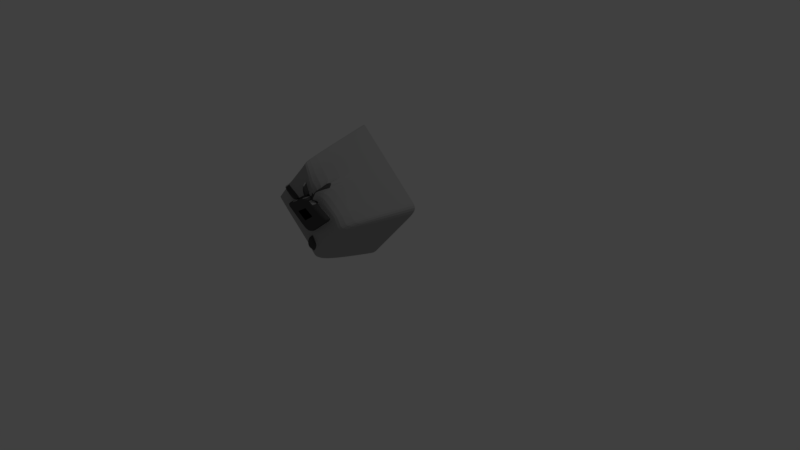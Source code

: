 # Source: ZeldaEyes1.blend  (saved by Blender 2.79.0; exported with 4.5.12 LTS)
import bpy
from mathutils import Matrix  # noqa: F401  (used for matrix-valued properties, if any)

bpy.ops.wm.read_factory_settings(use_empty=True)
scene = bpy.context.scene
scene.name = 'Scene'

# ---- collections
col_collection_1 = bpy.data.collections.new('Collection 1'); scene.collection.children.link(col_collection_1)

# ---- materials (node trees are filled in below, after node groups)
mat_material = bpy.data.materials.new('Material')
mat_material.alpha_threshold = 0.0
mat_material.diffuse_color = (0.3844, 0.3844, 0.3844, 1.0)
mat_material.roughness = 0.5
mat_material.line_color = (0.0, 0.0, 0.0, 1.0)
mat_material_001 = bpy.data.materials.new('Material.001')
mat_material_001.alpha_threshold = 0.0
mat_material_001.diffuse_color = (0.0, 0.0, 0.0, 1.0)
mat_material_001.roughness = 0.5
mat_material_002 = bpy.data.materials.new('Material.002')
mat_material_002.alpha_threshold = 0.0
mat_material_002.roughness = 0.5

# ---- material node trees
mat_material_002.use_nodes = True; mat_material_002.node_tree.nodes.clear()
_N = mat_material_002.node_tree.nodes; _L = mat_material_002.node_tree.links
n0 = _N.new('ShaderNodeOutputMaterial'); n0.name = 'Material Output'; n0.location = (300, 300)
n1 = _N.new('ShaderNodeBsdfDiffuse'); n1.name = 'Diffuse BSDF'; n1.location = (10, 300)
n1.inputs[0].default_value = (0.08001, 0.08001, 0.08001, 1.0)
_L.new(n1.outputs[0], n0.inputs[0])
n0.is_active_output = True

# ---- world
world_world = bpy.data.worlds.new('World'); scene.world = world_world
world_world.color = (0.05088, 0.05088, 0.05088)
world_world.use_sun_shadow = False
world_world.sun_shadow_jitter_overblur = 0.0
world_world.cycles.sampling_method = 'MANUAL'

# ---- cameras
cam_camera = bpy.data.cameras.new('Camera')
cam_camera.clip_end = 100.0
cam_camera.lens = 35.0
cam_camera.sensor_width = 32.0
cam_camera.sensor_height = 18.0
cam_camera.ortho_scale = 7.314
cam_camera.dof.focus_distance = 0.0

# ---- lights
light_lamp = bpy.data.lights.new('Lamp', 'POINT')
light_lamp.transmission_factor = 0.0
light_lamp.cutoff_distance = 30.0
light_lamp.energy = 100.0
light_lamp.shadow_buffer_clip_start = 1.001
light_lamp.shadow_soft_size = 0.1
light_lamp.shadow_maximum_resolution = 0.006
light_lamp.use_absolute_resolution = True

# ---- meshes
me_cube = bpy.data.meshes.new('Cube')
me_cube.from_pydata([(1.34, 1.0, -1.34), (1.0, -1.0, -1.0), (-1.0, -1.0, -1.0), (-1.34, 1.0, -1.34), (1.34, 1.0, 1.34), (1.0, -1.0, 1.0), (-1.0, -1.0, 1.0), (-1.34, 1.0, 1.34), (1.34, 1.0, 0.6185), (1.0, -1.0, 0.4617), (-1.0, -1.0, 0.4617), (-1.34, 1.0, 0.6185), (-0.6643, 1.0, -1.34), (-0.4958, -1.0, -1.0), (-0.6643, 1.0, 1.34), (-0.6546, -1.0, 1.005), (-0.6643, 1.0, 0.6185), (-0.3001, -1.0, 0.4345), (0.7979, 1.0, -1.34), (0.5956, -1.0, -1.0), (0.7979, 1.0, 1.34), (0.5956, -1.0, 1.0), (0.7979, 1.0, 0.6185), (0.565, -1.0, 0.7064), (1.34, 1.0, -0.6979), (1.0, -1.0, -0.5209), (-1.0, -1.0, -0.5209), (-1.34, 1.0, -0.6979), (-0.6542, -1.0, -0.5037), (-0.6643, 1.0, -0.6979), (0.7979, 1.0, -0.6979), (0.3859, -1.0, -0.3487), (-1.34, 1.0, -1.34), (-1.0, -1.0, -1.0), (-1.34, 1.0, 1.34), (-1.0, -1.0, 1.0), (-1.34, 1.0, 0.6185), (-0.9755, -1.0, 0.7833), (-1.0, -1.0, -0.5209), (-1.34, 1.0, -0.6979), (1.34, 1.0, -1.34), (-1.34, 1.0, -1.34), (1.34, 1.0, 1.34), (-1.34, 1.0, 1.34), (-1.34, 1.0, 0.6185), (1.34, 1.0, 0.6185), (-0.6643, 1.0, 1.34), (-0.6643, 1.0, -1.34), (0.7979, 1.0, -1.34), (0.7979, 1.0, 1.34), (1.34, 1.0, -0.6979), (-1.34, 1.0, -0.6979), (-1.34, 1.0, 1.34), (-1.34, 1.0, -1.34), (0.565, -1.178, 0.7064), (-0.3001, -1.178, 0.4345), (-0.6542, -1.178, -0.5037), (0.3859, -1.178, -0.3487), (1.34, 1.0, 0.6185), (1.0, -1.0, 0.4617), (-0.9822, -1.0, 0.8319), (-1.34, 1.0, 0.6185), (-0.6643, 1.0, 0.6185), (-0.3001, -1.0, 0.4345), (0.565, -1.0, 0.7064), (0.7979, 1.0, 0.6185), (-1.34, 1.0, 0.6185), (-0.9962, -1.0, 0.9195), (-1.34, 1.0, 0.6185), (1.34, 1.0, 0.6185), (-0.6643, 1.0, -1.34), (-0.4958, -1.0, -1.0), (-0.6643, 1.0, 1.34), (-0.7168, -1.0, 1.013), (-0.6643, 1.0, 0.6185), (-0.3001, -1.0, 0.4345), (-0.6542, -1.0, -0.5037), (-0.6643, 1.0, -0.6979), (-0.6643, 1.0, -1.34), (-0.6643, 1.0, 1.34), (-0.3001, -1.0, 0.4345), (-0.6643, 1.0, 0.6185), (-0.6542, -1.0, -0.5037), (0.3859, -1.0, -0.3487), (1.34, 1.0, -0.6979), (1.0, -1.0, -0.5209), (-1.0, -1.0, -0.5209), (-1.34, 1.0, -0.6979), (-0.6643, 1.0, -0.6979), (0.7979, 1.0, -0.6979), (-1.0, -1.0, -0.5209), (-1.34, 1.0, -0.6979), (-1.34, 1.0, -0.6979), (1.34, 1.0, -0.6979), (-0.6643, 1.0, -0.6979), (-0.6542, -1.0, -0.5037), (0.7979, 1.0, -1.34), (0.5956, -1.0, -1.0), (0.7979, 1.0, 1.34), (0.5956, -1.0, 1.0), (0.7979, 1.0, 0.6185), (0.565, -1.0, 0.7064), (0.3859, -1.0, -0.3487), (0.7979, 1.0, -0.6979), (0.7979, 1.0, 1.34), (0.7979, 1.0, -1.34), (0.7979, 1.0, 0.6185), (0.565, -1.0, 0.7064), (0.3859, -1.0, -0.3487), (0.7979, 1.0, -0.6979), (1.34, 1.0, 0.1884), (1.0, -1.0, 0.1406), (-1.0, -1.0, 0.1406), (-1.34, 1.0, 0.1884), (-0.6643, 1.0, 0.1884), (0.7979, 1.0, 0.1884), (-0.4158, -1.0, 0.128), (0.5065, -1.0, 0.3617), (-1.34, 1.0, 0.1884), (-1.0, -1.0, 0.1406), (1.34, 1.0, 0.1884), (-1.34, 1.0, 0.1884), (-0.4158, -1.178, 0.128), (0.5065, -1.178, 0.3617), (-0.4158, -1.0, 0.128), (-0.6643, 1.0, 0.1884), (0.7979, 1.0, 0.1884), (0.5065, -1.0, 0.3617), (-0.2385, 1.0, -1.34), (-0.178, -1.0, -1.0), (-0.2385, 1.0, 1.34), (-0.178, -1.0, 1.0), (-0.2385, 1.0, 0.6185), (-0.04821, -1.0, 0.5137), (-0.2385, 1.0, -0.6979), (-0.3513, -1.0, -0.4585), (-0.2385, 1.0, -1.34), (-0.2385, 1.0, 1.34), (-0.04821, -1.178, 0.5137), (-0.3513, -1.178, -0.4585), (-0.04821, -1.0, 0.5137), (-0.2385, 1.0, 0.6185), (-0.3513, -1.0, -0.4585), (-0.2385, 1.0, -0.6979), (-0.1472, -1.178, 0.196), (-0.2385, 1.0, 0.1884), (-0.5378, -1.0, -0.1954), (0.4448, -1.0, -0.00197), (-1.0, -1.0, -0.198), (1.34, 1.0, -0.2653), (-1.34, 1.0, -0.2653), (-0.5378, -1.178, -0.1954), (0.4448, -1.178, -0.00197), (-0.5378, -1.0, -0.1954), (0.4448, -1.0, -0.00197), (1.34, 1.0, -0.2653), (1.0, -1.0, -0.198), (-1.0, -1.0, -0.198), (-1.34, 1.0, -0.2653), (-0.6643, 1.0, -0.2653), (0.7979, 1.0, -0.2653), (-1.34, 1.0, -0.2653), (-0.6643, 1.0, -0.2653), (0.7979, 1.0, -0.2653), (-0.2517, -1.178, -0.139), (-0.2385, 1.0, -0.2653), (0.2937, 1.0, 1.34), (0.2937, 1.0, -1.34), (0.2192, -1.0, -1.0), (0.2937, 1.0, 1.34), (0.2192, -1.0, 1.0), (0.2937, 1.0, 0.6185), (0.2667, -1.0, 0.6127), (0.2937, 1.0, -0.6979), (0.02727, -1.0, -0.4021), (0.2937, 1.0, -1.34), (0.2667, -1.178, 0.6127), (0.02727, -1.178, -0.4021), (0.2667, -1.0, 0.6127), (0.2937, 1.0, 0.6185), (0.02727, -1.0, -0.4021), (0.2937, 1.0, -0.6979), (0.1884, -1.178, 0.2811), (0.2937, 1.0, 0.1884), (0.2937, 1.0, -0.2653), (0.1059, -1.178, -0.06866), (-0.575, -1.0, -0.7518), (0.4908, -1.0, -0.6744), (-1.0, -1.0, -0.7605), (-1.34, 1.0, -1.019), (1.34, 1.0, -1.019), (-0.575, -1.0, -0.7518), (1.34, 1.0, -1.019), (1.0, -1.0, -0.7605), (-1.0, -1.0, -0.7605), (-1.34, 1.0, -1.019), (-0.6643, 1.0, -1.019), (0.7979, 1.0, -1.019), (-1.34, 1.0, -1.019), (-0.6643, 1.0, -1.019), (0.4908, -1.0, -0.6744), (0.7979, 1.0, -1.019), (-0.2647, -1.0, -0.7293), (-0.2385, 1.0, -1.019), (0.2937, 1.0, -1.019), (0.1232, -1.0, -0.7011), (1.069, 1.0, 1.34), (1.069, 1.0, -1.34), (0.7978, -1.0, -1.0), (1.069, 1.0, 1.34), (0.7978, -1.0, 1.0), (1.069, 1.0, 0.6185), (0.7825, -1.0, 0.584), (0.693, -1.0, -0.4348), (1.069, 1.0, -0.6979), (1.069, 1.0, -1.34), (1.069, 1.0, 0.6185), (0.7825, -1.0, 0.584), (0.693, -1.0, -0.4348), (1.069, 1.0, -0.6979), (0.7532, -1.0, 0.2511), (1.069, 1.0, 0.1884), (0.7224, -1.0, -0.1), (1.069, 1.0, -0.2653), (1.069, 1.0, -1.019), (0.7454, -1.0, -0.7174), (0.693, -1.155, -0.4348), (0.3859, -1.155, -0.3487), (0.4908, -1.155, -0.6744), (0.7454, -1.155, -0.7174), (1.34, 1.0, -0.03847), (1.0, -1.0, -0.02871), (-1.0, -1.0, -0.02871), (-1.34, 1.0, -0.03847), (-0.6643, 1.0, -0.03847), (0.7979, 1.0, -0.03847), (-1.34, 1.0, -0.03847), (-0.6643, 1.0, -0.03847), (0.7979, 1.0, -0.03847), (-0.2385, 1.0, -0.03847), (-0.4768, -1.0, -0.03369), (0.4756, -1.0, 0.1799), (-1.01, -1.0, -0.1948), (1.34, 1.0, -0.03847), (-1.34, 1.0, -0.03847), (-0.4768, -1.178, -0.03369), (0.4756, -1.178, 0.1799), (-0.4768, -1.0, -0.03369), (0.4756, -1.0, 0.1799), (-0.1995, -1.178, 0.02849), (0.2937, 1.0, -0.03847), (0.1472, -1.178, 0.1062), (1.069, 1.0, -0.03847), (0.7378, -1.0, 0.07557), (1.34, 1.0, 0.2867), (1.0, -1.0, 0.214), (-1.0, -1.0, 0.214), (-1.34, 1.0, 0.2867), (-0.6643, 1.0, 0.2867), (0.7979, 1.0, 0.2867), (-1.34, 1.0, 0.2867), (-0.6643, 1.0, 0.2867), (0.7979, 1.0, 0.2867), (-0.3893, -1.0, 0.198), (0.5198, -1.0, 0.4405), (-0.9964, -1.0, 0.3874), (1.34, 1.0, 0.2867), (-1.34, 1.0, 0.2867), (-0.3893, -1.178, 0.198), (0.5198, -1.178, 0.4405), (-0.3893, -1.0, 0.198), (0.5198, -1.0, 0.4405), (-0.2385, 1.0, 0.2867), (-0.1246, -1.178, 0.2686), (0.2063, -1.178, 0.3569), (0.2937, 1.0, 0.2867), (1.069, 1.0, 0.2867), (0.7599, -1.0, 0.3272), (-0.9926, 1.0, -1.34), (-0.7409, -1.0, -1.0), (-0.9926, 1.0, 1.34), (-0.7409, -1.0, 1.0), (-0.9926, 1.0, 0.6185), (-0.6333, -1.0, 0.563), (-0.8223, -1.0, -0.5121), (-0.9926, 1.0, -0.6979), (-0.9926, 1.0, -1.34), (-0.5976, -1.0, 0.5946), (-0.9926, 1.0, 0.6185), (-0.9926, 1.0, 1.34), (-0.9926, 1.0, -0.6979), (-0.8223, -1.0, -0.5121), (-0.6998, -1.0, 0.1341), (-0.9926, 1.0, 0.1884), (-0.7625, -1.0, -0.1967), (-0.9926, 1.0, -0.2653), (-0.7816, -1.0, -0.756), (-0.9926, 1.0, -1.019), (-0.9926, 1.0, -0.03847), (-0.7361, -1.0, -0.112), (-0.9926, 1.0, 0.2867), (-0.6188, -0.9848, 0.5492), (-0.416, 1.0, -1.34), (-0.3105, -1.0, -1.0), (-0.416, 1.0, 1.34), (-0.2003, -0.9876, 0.9905), (-0.416, 1.0, 0.6185), (-0.1532, -1.0, 0.4807), (-0.416, 1.0, -0.6979), (-0.4776, -1.0, -0.4774), (-0.416, 1.0, -1.34), (-0.1532, -1.178, 0.4807), (-0.4776, -1.178, -0.4774), (-0.1532, -1.0, 0.4807), (-0.416, 1.0, 0.6185), (-0.4776, -1.0, -0.4774), (-0.416, 1.0, -0.6979), (-0.2592, -1.178, 0.1677), (-0.416, 1.0, 0.1884), (-0.416, 1.0, 1.34), (-0.371, -1.178, -0.1625), (-0.416, 1.0, -0.2653), (-0.394, -1.0, -0.7387), (-0.416, 1.0, -1.019), (-0.416, 1.0, -0.03847), (-0.3151, -1.178, 0.002568), (-0.416, 1.0, 0.2867), (-0.235, -1.178, 0.2392), (-1.013, -1.151, -0.1969), (-1.003, -1.151, -0.2001), (-0.48, -1.151, -0.03581), (-0.541, -1.151, -0.1975), (-0.7657, -1.151, -0.1988), (-0.7392, -1.151, -0.1141), (-0.3033, -1.151, 0.4324), (-0.3925, -1.151, 0.1959), (-0.6365, -1.151, 0.5609), (-0.622, -1.136, 0.5471), (-0.1973, -1.201, 0.9991), (-0.06745, -1.201, 0.5128), (-0.2196, -1.188, 0.9895), (-0.1725, -1.201, 0.4798)], [], [(53, 33, 2, 41), (52, 43, 6, 35), (69, 42, 5, 59), (67, 35, 6, 60), (68, 43, 7, 61), (198, 32, 3, 195), (66, 36, 11, 61), (267, 44, 11, 257), (265, 37, 10, 256), (266, 45, 9, 255), (307, 17, 55, 311), (314, 306, 16, 62), (323, 302, 12, 196), (313, 305, 15, 63), (319, 46, 15, 305), (310, 303, 13, 47), (105, 97, 19, 48), (104, 49, 21, 99), (107, 99, 21, 64), (201, 96, 18, 197), (106, 100, 22, 65), (271, 101, 23, 264), (108, 102, 31, 83), (163, 103, 30, 160), (321, 308, 29, 159), (315, 309, 28, 82), (93, 50, 25, 85), (90, 38, 26, 86), (92, 51, 27, 87), (161, 39, 27, 158), (295, 285, 39, 161), (291, 284, 38, 90), (301, 283, 37, 265), (288, 282, 36, 66), (297, 278, 32, 198), (287, 281, 35, 67), (289, 52, 35, 281), (286, 279, 33, 53), (278, 286, 53, 32), (280, 34, 52, 289), (86, 26, 51, 92), (84, 24, 50, 93), (98, 20, 49, 104), (96, 105, 48, 18), (302, 310, 47, 12), (304, 14, 46, 319), (254, 8, 45, 266), (256, 10, 44, 267), (60, 6, 43, 68), (58, 4, 42, 69), (34, 7, 43, 52), (32, 53, 41, 3), (327, 311, 55, 268), (146, 28, 56, 151), (174, 31, 57, 177), (264, 23, 54, 269), (8, 58, 69, 45), (10, 60, 68, 44), (283, 287, 67, 37), (280, 288, 66, 34), (98, 106, 65, 20), (101, 107, 64, 23), (307, 313, 63, 17), (304, 314, 62, 14), (34, 66, 61, 7), (44, 68, 61, 11), (37, 67, 60, 10), (45, 69, 59, 9), (14, 62, 81, 72), (17, 63, 80, 75), (14, 72, 79, 46), (12, 47, 78, 70), (47, 13, 71, 78), (46, 79, 73, 15), (63, 15, 73, 80), (196, 12, 70, 199), (62, 16, 74, 81), (263, 17, 75, 270), (82, 28, 76, 95), (159, 29, 77, 162), (186, 82, 95, 191), (29, 88, 94, 77), (192, 84, 93, 190), (194, 86, 92, 189), (285, 290, 91, 39), (296, 291, 90, 188), (189, 92, 87, 195), (188, 90, 86, 194), (190, 93, 85, 193), (322, 315, 82, 186), (200, 108, 83, 187), (103, 109, 89, 30), (308, 316, 88, 29), (39, 91, 87, 27), (214, 219, 109, 103), (108, 200, 228, 227), (212, 217, 107, 101), (209, 216, 106, 98), (207, 215, 105, 96), (209, 98, 104, 206), (223, 214, 103, 163), (218, 213, 102, 108), (277, 212, 101, 271), (216, 211, 100, 106), (224, 207, 96, 201), (217, 210, 99, 107), (206, 104, 99, 210), (215, 208, 97, 105), (253, 220, 127, 248), (276, 221, 126, 262), (258, 114, 125, 261), (240, 116, 124, 247), (241, 117, 123, 246), (263, 116, 122, 268), (325, 317, 122, 245), (232, 112, 121, 244), (230, 110, 120, 243), (299, 292, 119, 242), (300, 293, 118, 260), (260, 118, 113, 257), (326, 318, 114, 258), (262, 126, 115, 259), (248, 127, 117, 241), (243, 120, 111, 231), (242, 119, 112, 232), (244, 121, 113, 233), (275, 183, 145, 272), (251, 182, 144, 249), (173, 181, 143, 134), (205, 180, 142, 202), (169, 179, 141, 130), (172, 178, 140, 133), (309, 135, 139, 312), (274, 176, 138, 273), (169, 130, 137, 166), (167, 175, 136, 128), (180, 174, 135, 142), (184, 173, 134, 165), (175, 168, 129, 136), (166, 137, 131, 170), (178, 170, 131, 140), (204, 167, 128, 203), (179, 171, 132, 141), (172, 133, 138, 176), (250, 184, 165, 239), (177, 185, 164, 139), (51, 150, 158, 27), (38, 148, 157, 26), (50, 149, 156, 25), (102, 154, 147, 31), (284, 294, 148, 38), (24, 155, 149, 50), (26, 157, 150, 51), (312, 320, 151, 56), (31, 147, 152, 57), (28, 146, 153, 76), (213, 222, 154, 102), (252, 223, 163, 238), (234, 159, 162, 237), (240, 146, 151, 245), (298, 295, 161, 236), (236, 161, 158, 233), (324, 321, 159, 234), (238, 163, 160, 235), (57, 152, 185, 177), (235, 160, 184, 250), (23, 172, 176, 54), (65, 22, 171, 179), (197, 18, 167, 204), (64, 21, 170, 178), (49, 166, 170, 21), (48, 19, 168, 175), (160, 30, 173, 184), (83, 31, 174, 180), (18, 48, 175, 167), (20, 169, 166, 49), (269, 54, 176, 274), (23, 64, 178, 172), (20, 65, 179, 169), (187, 83, 180, 205), (30, 89, 181, 173), (246, 123, 182, 251), (259, 115, 183, 275), (135, 174, 177, 139), (19, 187, 205, 168), (89, 197, 204, 181), (181, 204, 203, 143), (168, 205, 202, 129), (219, 224, 201, 109), (208, 225, 200, 97), (97, 200, 187, 19), (303, 322, 186, 13), (40, 190, 193, 1), (33, 188, 194, 2), (41, 189, 195, 3), (279, 296, 188, 33), (2, 194, 189, 41), (0, 192, 190, 40), (13, 186, 191, 71), (88, 196, 199, 94), (290, 297, 198, 91), (109, 201, 197, 89), (316, 323, 196, 88), (91, 198, 195, 87), (1, 193, 225, 208), (84, 192, 224, 219), (230, 155, 223, 252), (25, 156, 222, 213), (254, 110, 221, 276), (231, 111, 220, 253), (40, 1, 208, 215), (42, 206, 210, 5), (59, 5, 210, 217), (192, 0, 207, 224), (58, 8, 211, 216), (255, 9, 212, 277), (85, 25, 213, 218), (155, 24, 214, 223), (4, 209, 206, 42), (0, 40, 215, 207), (4, 58, 216, 209), (9, 59, 217, 212), (193, 85, 218, 225), (24, 84, 219, 214), (229, 226, 227, 228), (200, 225, 229, 228), (225, 218, 226, 229), (218, 108, 227, 226), (156, 231, 253, 222), (110, 230, 252, 221), (152, 246, 251, 185), (115, 235, 250, 183), (126, 238, 235, 115), (318, 324, 234, 114), (118, 236, 233, 113), (293, 298, 236, 118), (116, 240, 245, 122), (114, 234, 237, 125), (221, 252, 238, 126), (183, 250, 239, 145), (185, 251, 249, 164), (150, 244, 233, 158), (148, 242, 232, 157), (149, 243, 231, 156), (154, 248, 241, 147), (153, 247, 330, 331), (155, 230, 243, 149), (157, 232, 244, 150), (320, 325, 245, 151), (147, 241, 246, 152), (146, 240, 247, 153), (222, 253, 248, 154), (111, 255, 277, 220), (8, 254, 276, 211), (22, 259, 275, 171), (123, 269, 274, 182), (182, 274, 273, 144), (171, 275, 272, 132), (100, 262, 259, 22), (306, 326, 258, 16), (36, 260, 257, 11), (282, 300, 260, 36), (17, 263, 268, 55), (16, 258, 261, 74), (211, 276, 262, 100), (220, 277, 271, 127), (116, 263, 270, 124), (117, 264, 269, 123), (317, 327, 268, 122), (112, 256, 267, 121), (110, 254, 266, 120), (292, 301, 265, 119), (127, 271, 264, 117), (120, 266, 255, 111), (119, 265, 256, 112), (121, 267, 257, 113), (124, 270, 301, 292), (74, 261, 300, 282), (283, 301, 337, 336), (125, 237, 298, 293), (94, 199, 297, 290), (71, 191, 296, 279), (237, 162, 295, 298), (76, 153, 294, 284), (261, 125, 293, 300), (247, 124, 292, 299), (191, 95, 291, 296), (77, 94, 290, 285), (72, 81, 288, 280), (75, 80, 287, 283), (72, 280, 289, 79), (70, 78, 286, 278), (78, 71, 279, 286), (79, 289, 281, 73), (80, 73, 281, 287), (199, 70, 278, 297), (81, 74, 282, 288), (247, 299, 333, 330), (95, 76, 284, 291), (162, 77, 285, 295), (144, 273, 327, 317), (132, 272, 326, 306), (164, 249, 325, 320), (145, 239, 324, 318), (143, 203, 323, 316), (129, 202, 322, 303), (239, 165, 321, 324), (139, 164, 320, 312), (28, 309, 312, 56), (272, 145, 318, 326), (249, 144, 317, 325), (134, 143, 316, 308), (202, 142, 315, 322), (130, 141, 314, 304), (133, 140, 313, 307), (273, 138, 311, 327), (130, 304, 319, 137), (128, 136, 310, 302), (142, 135, 309, 315), (165, 134, 308, 321), (136, 129, 303, 310), (137, 319, 305, 131), (305, 313, 341, 340), (203, 128, 302, 323), (141, 132, 306, 314), (133, 307, 311, 138), (332, 333, 328, 329), (331, 330, 333, 332), (335, 334, 336, 337), (75, 283, 336, 334), (270, 75, 334, 335), (294, 153, 331, 332), (301, 270, 335, 337), (299, 242, 328, 333), (242, 148, 329, 328), (148, 294, 332, 329), (339, 338, 340, 341), (313, 140, 339, 341), (140, 131, 338, 339), (131, 305, 340, 338)])
me_cube.polygons.foreach_set('material_index', [0, 0, 0, 0, 0, 0, 0, 0, 0, 0, 2, 0, 0, 0, 0, 0, 0, 0, 0, 0, 0, 0, 0, 0, 0, 0, 0, 0, 0, 0, 0, 0, 0, 0, 0, 0, 0, 0, 0, 0, 0, 0, 0, 0, 0, 0, 0, 0, 0, 0, 0, 0, 2, 2, 2, 2, 0, 0, 0, 0, 0, 0, 2, 0, 0, 0, 0, 0, 0, 0, 0, 0, 0, 0, 0, 0, 0, 2, 0, 0, 0, 0, 0, 0, 0, 0, 0, 0, 0, 0, 0, 0, 0, 0, 0, 2, 0, 0, 0, 0, 0, 0, 0, 0, 0, 0, 0, 0, 0, 0, 0, 2, 2, 2, 2, 0, 0, 0, 0, 0, 0, 0, 0, 0, 0, 0, 0, 1, 0, 0, 0, 0, 2, 2, 0, 0, 0, 0, 0, 0, 0, 0, 0, 2, 0, 2, 0, 0, 0, 0, 0, 0, 0, 2, 2, 0, 0, 0, 0, 0, 0, 0, 0, 0, 2, 0, 2, 0, 0, 0, 0, 0, 0, 0, 0, 0, 2, 0, 0, 0, 0, 2, 0, 2, 0, 0, 0, 0, 0, 0, 0, 0, 0, 0, 0, 0, 0, 0, 0, 0, 0, 0, 0, 0, 0, 0, 0, 0, 0, 0, 0, 0, 0, 0, 0, 0, 0, 0, 0, 0, 0, 0, 0, 0, 2, 2, 2, 2, 0, 0, 2, 0, 0, 0, 0, 0, 2, 0, 0, 0, 1, 0, 0, 0, 0, 2, 0, 0, 2, 2, 2, 0, 0, 0, 0, 2, 2, 0, 0, 0, 0, 0, 0, 0, 0, 0, 2, 2, 2, 0, 0, 0, 0, 0, 0, 0, 0, 0, 0, 0, 0, 0, 0, 0, 0, 0, 0, 0, 0, 0, 0, 0, 0, 0, 0, 0, 0, 2, 0, 0, 2, 0, 2, 0, 0, 0, 0, 2, 2, 0, 2, 0, 0, 0, 2, 2, 0, 0, 0, 0, 0, 0, 2, 0, 0, 0, 2, 2, 2, 2, 2, 2, 2, 2, 0, 2, 2, 2, 0, 2])
me_cube.materials.append(mat_material)
me_cube.materials.append(mat_material_001)
me_cube.materials.append(mat_material_002)
me_cube.use_remesh_preserve_volume = False
me_cube.use_remesh_preserve_attributes = False
me_cube.use_mirror_vertex_groups = False
me_cube.update()

# ---- objects
ob_cube = bpy.data.objects.new('Cube', me_cube)
ob_lamp = bpy.data.objects.new('Lamp', light_lamp)
ob_camera = bpy.data.objects.new('Camera', cam_camera)

# ---- transforms, parenting, visibility, modifiers, constraints
ob_cube.location = (-0.5455, -7.387e-08, 0.5498)
ob_cube.rotation_euler = (4.506e-08, 0.7244, 1.189e-07)
ob_cube.scale = (0.4971, 0.4971, 0.4971)
ob_cube.lock_rotations_4d = False
ob_cube.empty_display_type = 'ARROWS'
ob_cube.lineart.crease_threshold = 0.0
_m = ob_cube.modifiers.new('Subsurf', 'SUBSURF')
_m.uv_smooth = 'PRESERVE_CORNERS'
_m.quality = 2
_m.show_only_control_edges = False
ob_lamp.location = (4.076, 1.005, 5.904)
ob_lamp.rotation_euler = (0.6503, 0.05522, 1.866)
ob_lamp.lock_rotations_4d = False
ob_lamp.empty_display_type = 'ARROWS'
ob_lamp.color = (0.0, 0.0, 0.0, 0.0)
ob_lamp.lineart.crease_threshold = 0.0
ob_camera.location = (7.481, -6.508, 5.344)
ob_camera.rotation_euler = (1.109, 0.0, 0.8149)
ob_camera.lock_rotations_4d = False
ob_camera.empty_display_type = 'ARROWS'
ob_camera.color = (0.0, 0.0, 0.0, 0.0)
ob_camera.display_type = 'WIRE'
ob_camera.lineart.crease_threshold = 0.0

# ---- collection membership
col_collection_1.objects.link(ob_cube)
col_collection_1.objects.link(ob_lamp)
col_collection_1.objects.link(ob_camera)

# ---- scene / render settings (as saved in the file)
scene.camera = ob_camera
scene.frame_start = 1; scene.frame_end = 250; scene.frame_set(1)
scene.render.engine = 'CYCLES'
scene.render.resolution_percentage = 50
scene.render.dither_intensity = 0.0
scene.cycles.use_denoising = False
scene.cycles.samples = 128
scene.cycles.sampling_pattern = 'TABULATED_SOBOL'
scene.cycles.use_adaptive_sampling = False
scene.cycles.use_light_tree = False
scene.cycles.blur_glossy = 0.0
scene.cycles.sample_clamp_indirect = 0.0
scene.view_settings.view_transform = 'Standard'
bpy.context.view_layer.update()
